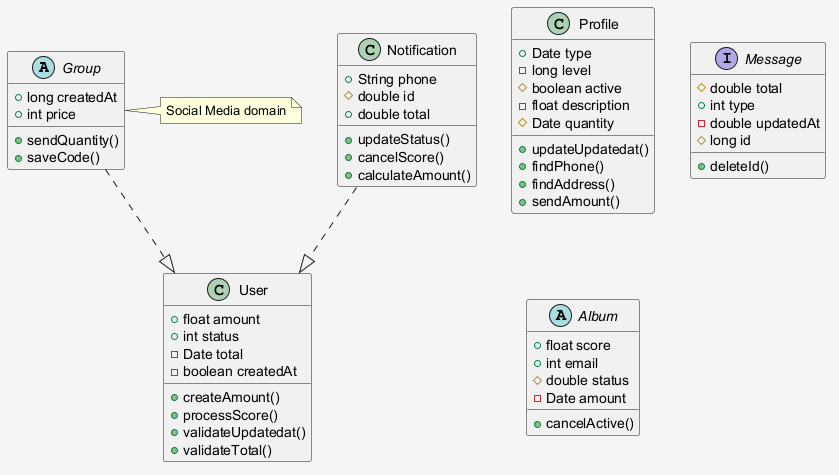

The diagram above was rendered by PlantUML. Its source (embedded in the PNG):
@startuml
skinparam shadowing false
skinparam backgroundColor #F5F5F5
abstract class Group {
  +long createdAt
  +int price
  +sendQuantity()
  +saveCode()
}
class Profile {
  +Date type
  -long level
  #boolean active
  -float description
  #Date quantity
  +updateUpdatedat()
  +findPhone()
  +findAddress()
  +sendAmount()
}
class Notification {
  +String phone
  #double id
  +double total
  +updateStatus()
  +cancelScore()
  +calculateAmount()
}
interface Message {
  #double total
  +int type
  -double updatedAt
  #long id
  +deleteId()
}
abstract class Album {
  +float score
  +int email
  #double status
  -Date amount
  +cancelActive()
}
class User {
  +float amount
  +int status
  -Date total
  -boolean createdAt
  +createAmount()
  +processScore()
  +validateUpdatedat()
  +validateTotal()
}
Group ..|> User
Notification ..|> User
note right of Group : Social Media domain
@enduml